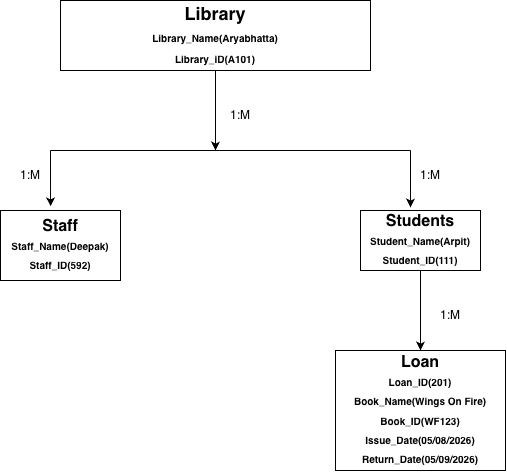

The diagram above was exported from draw.io. Its source (the exported page's mxGraphModel, read from the mxfile embedded in the PNG):
<mxGraphModel dx="876" dy="606" grid="1" gridSize="10" guides="1" tooltips="1" connect="1" arrows="1" fold="1" page="1" pageScale="1" pageWidth="827" pageHeight="1169" math="0" shadow="0">
  <root>
    <mxCell id="0" />
    <mxCell id="1" parent="0" />
    <mxCell id="Uhu9hOFKHi8RZexJ_PWQ-24" edge="1" parent="1" source="Uhu9hOFKHi8RZexJ_PWQ-22" style="edgeStyle=orthogonalEdgeStyle;rounded=0;orthogonalLoop=1;jettySize=auto;html=1;" value="">
      <mxGeometry relative="1" as="geometry">
        <mxPoint x="405" y="220" as="targetPoint" />
      </mxGeometry>
    </mxCell>
    <mxCell id="Uhu9hOFKHi8RZexJ_PWQ-22" parent="1" style="rounded=0;whiteSpace=wrap;html=1;fontSize=18;fontStyle=1" value="Library&lt;div&gt;&lt;font size=&quot;1&quot;&gt;Library_Name(Aryabhatta)&lt;/font&gt;&lt;/div&gt;&lt;div&gt;&lt;font size=&quot;1&quot;&gt;Library_iD(A101)&lt;/font&gt;&lt;/div&gt;" vertex="1">
      <mxGeometry height="70" width="310" x="250" y="70" as="geometry" />
    </mxCell>
    <mxCell id="Uhu9hOFKHi8RZexJ_PWQ-25" parent="1" style="rounded=0;whiteSpace=wrap;html=1;fontSize=16;fontStyle=1" value="Staff&lt;div&gt;&lt;font size=&quot;1&quot;&gt;Staff_Name(Deepak)&lt;/font&gt;&lt;/div&gt;&lt;div&gt;&lt;font size=&quot;1&quot;&gt;Staff_ID(592)&lt;/font&gt;&lt;/div&gt;" vertex="1">
      <mxGeometry height="70" width="120" x="190" y="280" as="geometry" />
    </mxCell>
    <mxCell id="Uhu9hOFKHi8RZexJ_PWQ-32" edge="1" parent="1" source="Uhu9hOFKHi8RZexJ_PWQ-26" style="edgeStyle=orthogonalEdgeStyle;rounded=0;orthogonalLoop=1;jettySize=auto;html=1;" value="">
      <mxGeometry relative="1" as="geometry">
        <mxPoint x="610" y="420" as="targetPoint" />
      </mxGeometry>
    </mxCell>
    <mxCell id="Uhu9hOFKHi8RZexJ_PWQ-26" parent="1" style="rounded=0;whiteSpace=wrap;html=1;fontSize=16;fontStyle=1" value="Students&lt;div&gt;&lt;font size=&quot;1&quot;&gt;Student_Name(Arpit)&lt;/font&gt;&lt;/div&gt;&lt;div&gt;&lt;font size=&quot;1&quot;&gt;Student_ID(111)&lt;/font&gt;&lt;/div&gt;" vertex="1">
      <mxGeometry height="60" width="120" x="550" y="280" as="geometry" />
    </mxCell>
    <mxCell id="Uhu9hOFKHi8RZexJ_PWQ-27" edge="1" parent="1" style="endArrow=none;html=1;rounded=0;" value="">
      <mxGeometry height="50" relative="1" width="50" as="geometry">
        <mxPoint x="240" y="220" as="sourcePoint" />
        <mxPoint x="600" y="220" as="targetPoint" />
      </mxGeometry>
    </mxCell>
    <mxCell id="Uhu9hOFKHi8RZexJ_PWQ-29" edge="1" parent="1" style="endArrow=classic;html=1;rounded=0;entryX=0.417;entryY=-0.058;entryDx=0;entryDy=0;entryPerimeter=0;" target="Uhu9hOFKHi8RZexJ_PWQ-25" value="">
      <mxGeometry height="50" relative="1" width="50" as="geometry">
        <mxPoint x="240" y="220" as="sourcePoint" />
        <mxPoint x="280" y="220" as="targetPoint" />
      </mxGeometry>
    </mxCell>
    <mxCell id="Uhu9hOFKHi8RZexJ_PWQ-30" edge="1" parent="1" style="endArrow=classic;html=1;rounded=0;entryX=0.417;entryY=-0.058;entryDx=0;entryDy=0;entryPerimeter=0;" value="">
      <mxGeometry height="50" relative="1" width="50" as="geometry">
        <mxPoint x="600" y="220" as="sourcePoint" />
        <mxPoint x="600" y="277" as="targetPoint" />
      </mxGeometry>
    </mxCell>
    <mxCell id="Uhu9hOFKHi8RZexJ_PWQ-33" parent="1" style="rounded=0;whiteSpace=wrap;html=1;fontSize=16;fontStyle=1" value="Loan&lt;div&gt;&lt;font size=&quot;1&quot;&gt;Loan_ID(201)&lt;/font&gt;&lt;/div&gt;&lt;div&gt;&lt;font size=&quot;1&quot;&gt;Book_Name(Wings On Fire)&lt;/font&gt;&lt;/div&gt;&lt;div&gt;&lt;font size=&quot;1&quot;&gt;Book_ID(WF123)&lt;/font&gt;&lt;/div&gt;&lt;div&gt;&lt;font size=&quot;1&quot;&gt;Issue_Date(05/08/2026)&lt;/font&gt;&lt;/div&gt;&lt;div&gt;&lt;font size=&quot;1&quot;&gt;Return_Date(05/09/2026)&lt;/font&gt;&lt;/div&gt;" vertex="1">
      <mxGeometry height="120" width="170" x="525" y="420" as="geometry" />
    </mxCell>
    <mxCell id="Uhu9hOFKHi8RZexJ_PWQ-34" parent="1" style="text;html=1;whiteSpace=wrap;strokeColor=none;fillColor=none;align=center;verticalAlign=middle;rounded=0;" value="1:M" vertex="1">
      <mxGeometry height="30" width="60" x="400" y="170" as="geometry" />
    </mxCell>
    <mxCell id="Uhu9hOFKHi8RZexJ_PWQ-35" parent="1" style="text;html=1;whiteSpace=wrap;strokeColor=none;fillColor=none;align=center;verticalAlign=middle;rounded=0;" value="1:M" vertex="1">
      <mxGeometry height="30" width="60" x="610" y="370" as="geometry" />
    </mxCell>
    <mxCell id="Uhu9hOFKHi8RZexJ_PWQ-39" parent="1" style="text;html=1;whiteSpace=wrap;strokeColor=none;fillColor=none;align=center;verticalAlign=middle;rounded=0;" value="1:M" vertex="1">
      <mxGeometry height="30" width="60" x="190" y="230" as="geometry" />
    </mxCell>
    <mxCell id="Uhu9hOFKHi8RZexJ_PWQ-40" parent="1" style="text;html=1;whiteSpace=wrap;strokeColor=none;fillColor=none;align=center;verticalAlign=middle;rounded=0;" value="1:M" vertex="1">
      <mxGeometry height="30" width="60" x="590" y="230" as="geometry" />
    </mxCell>
  </root>
</mxGraphModel>